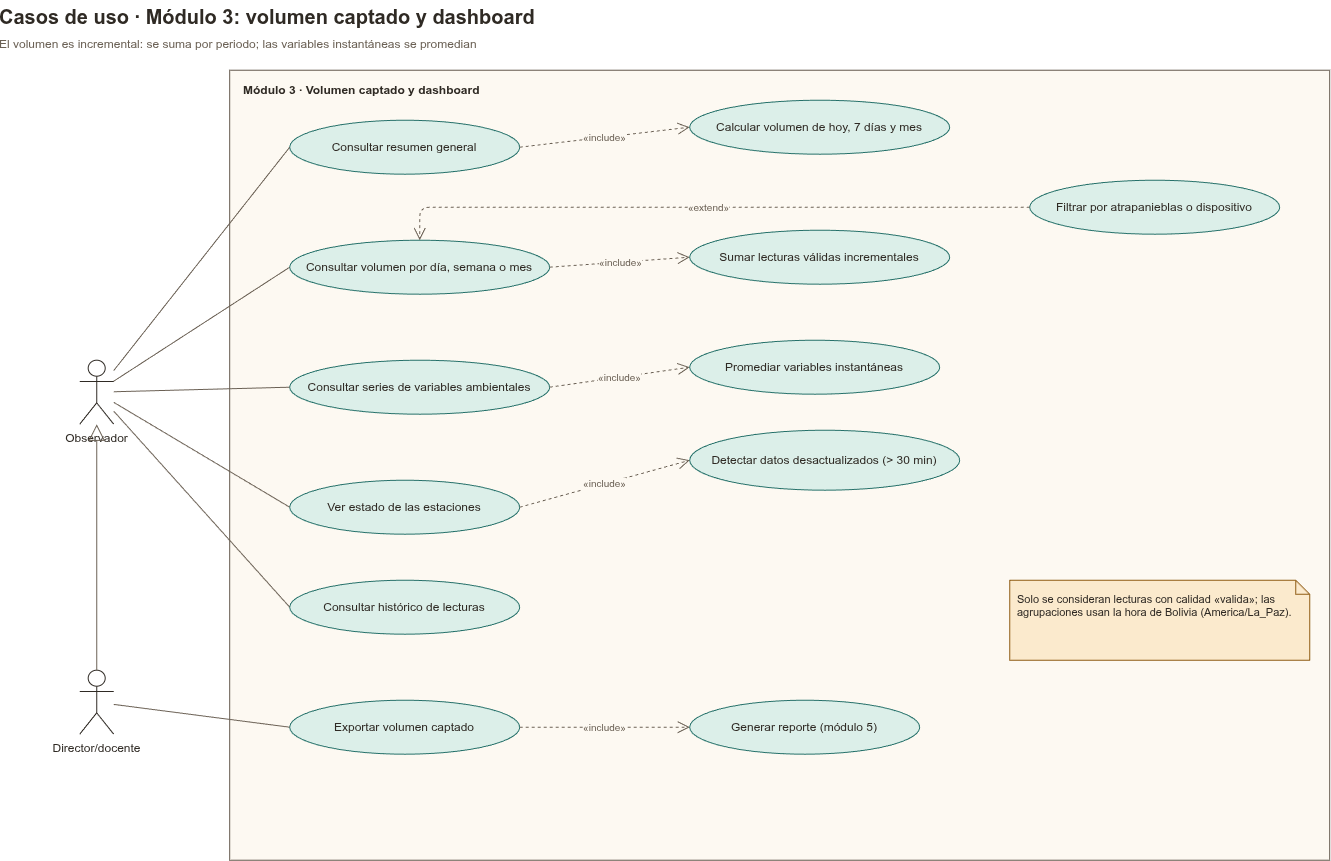

The diagram above was exported from draw.io. Its source (the exported page's mxGraphModel, read from the mxfile embedded in the PNG):
<mxGraphModel dx="1474" dy="905" grid="1" gridSize="10" guides="1" tooltips="1" connect="1" arrows="1" fold="1" page="1" pageScale="1" pageWidth="1400" pageHeight="900" background="#ffffff" math="0" shadow="0">
  <root>
    <mxCell id="0" />
    <mxCell id="1" parent="0" />
    <mxCell id="c2" parent="1" style="text;html=1;align=left;verticalAlign=top;spacing=0;fontFamily=Helvetica;fontSize=12;fontColor=#2f2a24;fontSize=20;" value="&lt;b&gt;Casos de uso · Módulo 3: volumen captado y dashboard&lt;/b&gt;&lt;br&gt;&lt;span style=&quot;font-size:12px;color:#6b6155&quot;&gt;El volumen es incremental: se suma por periodo; las variables instantáneas se promedian&lt;/span&gt;" vertex="1">
      <mxGeometry height="56" width="1300" x="30" y="20" as="geometry" />
    </mxCell>
    <mxCell id="c3" parent="1" style="rounded=0;whiteSpace=wrap;html=1;verticalAlign=top;align=left;spacingLeft=12;spacingTop=6;fillColor=#fdf9f2;strokeColor=#6b6155;fontFamily=Helvetica;fontSize=12;fontColor=#2f2a24;" value="&lt;b&gt;Módulo 3 · Volumen captado y dashboard&lt;/b&gt;" vertex="1">
      <mxGeometry height="790" width="1100" x="260" y="90" as="geometry" />
    </mxCell>
    <mxCell id="c4" parent="1" style="shape=umlActor;verticalLabelPosition=bottom;verticalAlign=top;html=1;outlineConnect=0;strokeColor=#2f2a24;fillColor=#ffffff;fontFamily=Helvetica;fontSize=12;fontColor=#2f2a24;" value="Observador" vertex="1">
      <mxGeometry height="64" width="34" x="110" y="380" as="geometry" />
    </mxCell>
    <mxCell id="c5" parent="1" style="shape=umlActor;verticalLabelPosition=bottom;verticalAlign=top;html=1;outlineConnect=0;strokeColor=#2f2a24;fillColor=#ffffff;fontFamily=Helvetica;fontSize=12;fontColor=#2f2a24;" value="Director/docente" vertex="1">
      <mxGeometry height="64" width="34" x="110" y="690" as="geometry" />
    </mxCell>
    <mxCell id="c6" parent="1" style="ellipse;whiteSpace=wrap;html=1;fillColor=#dcefe9;strokeColor=#26716a;fontFamily=Helvetica;fontSize=12;fontColor=#2f2a24;" value="Consultar resumen general" vertex="1">
      <mxGeometry height="54" width="230" x="320" y="140" as="geometry" />
    </mxCell>
    <mxCell id="c7" parent="1" style="ellipse;whiteSpace=wrap;html=1;fillColor=#dcefe9;strokeColor=#26716a;fontFamily=Helvetica;fontSize=12;fontColor=#2f2a24;" value="Consultar volumen por día, semana o mes" vertex="1">
      <mxGeometry height="54" width="260" x="320" y="260" as="geometry" />
    </mxCell>
    <mxCell id="c8" parent="1" style="ellipse;whiteSpace=wrap;html=1;fillColor=#dcefe9;strokeColor=#26716a;fontFamily=Helvetica;fontSize=12;fontColor=#2f2a24;" value="Consultar series de variables ambientales" vertex="1">
      <mxGeometry height="54" width="260" x="320" y="380" as="geometry" />
    </mxCell>
    <mxCell id="c9" parent="1" style="ellipse;whiteSpace=wrap;html=1;fillColor=#dcefe9;strokeColor=#26716a;fontFamily=Helvetica;fontSize=12;fontColor=#2f2a24;" value="Ver estado de las estaciones" vertex="1">
      <mxGeometry height="54" width="230" x="320" y="500" as="geometry" />
    </mxCell>
    <mxCell id="c10" parent="1" style="ellipse;whiteSpace=wrap;html=1;fillColor=#dcefe9;strokeColor=#26716a;fontFamily=Helvetica;fontSize=12;fontColor=#2f2a24;" value="Consultar histórico de lecturas" vertex="1">
      <mxGeometry height="54" width="230" x="320" y="600" as="geometry" />
    </mxCell>
    <mxCell id="c11" parent="1" style="ellipse;whiteSpace=wrap;html=1;fillColor=#dcefe9;strokeColor=#26716a;fontFamily=Helvetica;fontSize=12;fontColor=#2f2a24;" value="Exportar volumen captado" vertex="1">
      <mxGeometry height="54" width="230" x="320" y="720" as="geometry" />
    </mxCell>
    <mxCell id="c12" parent="1" style="ellipse;whiteSpace=wrap;html=1;fillColor=#dcefe9;strokeColor=#26716a;fontFamily=Helvetica;fontSize=12;fontColor=#2f2a24;" value="Calcular volumen de hoy, 7 días y mes" vertex="1">
      <mxGeometry height="54" width="260" x="720" y="120" as="geometry" />
    </mxCell>
    <mxCell id="c13" parent="1" style="ellipse;whiteSpace=wrap;html=1;fillColor=#dcefe9;strokeColor=#26716a;fontFamily=Helvetica;fontSize=12;fontColor=#2f2a24;" value="Detectar datos desactualizados (&gt; 30 min)" vertex="1">
      <mxGeometry height="60" width="270" x="720" y="450" as="geometry" />
    </mxCell>
    <mxCell id="c14" parent="1" style="ellipse;whiteSpace=wrap;html=1;fillColor=#dcefe9;strokeColor=#26716a;fontFamily=Helvetica;fontSize=12;fontColor=#2f2a24;" value="Sumar lecturas válidas incrementales" vertex="1">
      <mxGeometry height="54" width="260" x="720" y="250" as="geometry" />
    </mxCell>
    <mxCell id="c15" parent="1" style="ellipse;whiteSpace=wrap;html=1;fillColor=#dcefe9;strokeColor=#26716a;fontFamily=Helvetica;fontSize=12;fontColor=#2f2a24;" value="Promediar variables instantáneas" vertex="1">
      <mxGeometry height="54" width="250" x="720" y="360" as="geometry" />
    </mxCell>
    <mxCell id="c16" parent="1" style="ellipse;whiteSpace=wrap;html=1;fillColor=#dcefe9;strokeColor=#26716a;fontFamily=Helvetica;fontSize=12;fontColor=#2f2a24;" value="Filtrar por atrapanieblas o dispositivo" vertex="1">
      <mxGeometry height="54" width="250" x="1060" y="200" as="geometry" />
    </mxCell>
    <mxCell id="c17" parent="1" style="ellipse;whiteSpace=wrap;html=1;fillColor=#dcefe9;strokeColor=#26716a;fontFamily=Helvetica;fontSize=12;fontColor=#2f2a24;" value="Generar reporte (módulo 5)" vertex="1">
      <mxGeometry height="54" width="230" x="720" y="720" as="geometry" />
    </mxCell>
    <mxCell id="c18" edge="1" parent="1" source="c4" style="html=1;endArrow=none;strokeColor=#6b6155;entryX=0;entryY=0.5;" target="c6" value="">
      <mxGeometry relative="1" as="geometry" />
    </mxCell>
    <mxCell id="c19" edge="1" parent="1" source="c4" style="html=1;endArrow=none;strokeColor=#6b6155;entryX=0;entryY=0.5;" target="c7" value="">
      <mxGeometry relative="1" as="geometry" />
    </mxCell>
    <mxCell id="c20" edge="1" parent="1" source="c4" style="html=1;endArrow=none;strokeColor=#6b6155;entryX=0;entryY=0.5;" target="c8" value="">
      <mxGeometry relative="1" as="geometry" />
    </mxCell>
    <mxCell id="c21" edge="1" parent="1" source="c4" style="html=1;endArrow=none;strokeColor=#6b6155;entryX=0;entryY=0.5;" target="c9" value="">
      <mxGeometry relative="1" as="geometry" />
    </mxCell>
    <mxCell id="c22" edge="1" parent="1" source="c4" style="html=1;endArrow=none;strokeColor=#6b6155;entryX=0;entryY=0.5;" target="c10" value="">
      <mxGeometry relative="1" as="geometry" />
    </mxCell>
    <mxCell id="c23" edge="1" parent="1" source="c5" style="html=1;endArrow=none;strokeColor=#6b6155;entryX=0;entryY=0.5;" target="c11" value="">
      <mxGeometry relative="1" as="geometry" />
    </mxCell>
    <mxCell id="c24" edge="1" parent="1" source="c5" style="html=1;endArrow=block;endFill=0;endSize=14;strokeColor=#6b6155;exitX=0.5;exitY=0;entryX=0.5;entryY=1;" target="c4" value="">
      <mxGeometry relative="1" as="geometry" />
    </mxCell>
    <mxCell id="c25" edge="1" parent="1" source="c6" style="html=1;dashed=1;endArrow=open;endSize=10;strokeColor=#6b6155;fontFamily=Helvetica;fontSize=12;fontColor=#2f2a24;fontSize=10;fontColor=#6b6155;labelBackgroundColor=#fdf9f2;exitX=1;exitY=0.5;entryX=0;entryY=0.5;" target="c12" value="«include»">
      <mxGeometry relative="1" as="geometry" />
    </mxCell>
    <mxCell id="c26" edge="1" parent="1" source="c7" style="html=1;dashed=1;endArrow=open;endSize=10;strokeColor=#6b6155;fontFamily=Helvetica;fontSize=12;fontColor=#2f2a24;fontSize=10;fontColor=#6b6155;labelBackgroundColor=#fdf9f2;exitX=1;exitY=0.5;entryX=0;entryY=0.5;" target="c14" value="«include»">
      <mxGeometry relative="1" as="geometry" />
    </mxCell>
    <mxCell id="c27" edge="1" parent="1" source="c8" style="html=1;dashed=1;endArrow=open;endSize=10;strokeColor=#6b6155;fontFamily=Helvetica;fontSize=12;fontColor=#2f2a24;fontSize=10;fontColor=#6b6155;labelBackgroundColor=#fdf9f2;exitX=1;exitY=0.5;entryX=0;entryY=0.5;" target="c15" value="«include»">
      <mxGeometry relative="1" as="geometry" />
    </mxCell>
    <mxCell id="c28" edge="1" parent="1" source="c9" style="html=1;dashed=1;endArrow=open;endSize=10;strokeColor=#6b6155;fontFamily=Helvetica;fontSize=12;fontColor=#2f2a24;fontSize=10;fontColor=#6b6155;labelBackgroundColor=#fdf9f2;exitX=1;exitY=0.5;entryX=0;entryY=0.5;" target="c13" value="«include»">
      <mxGeometry relative="1" as="geometry" />
    </mxCell>
    <mxCell id="c29" edge="1" parent="1" source="c16" style="html=1;dashed=1;endArrow=open;endSize=10;strokeColor=#6b6155;fontFamily=Helvetica;fontSize=12;fontColor=#2f2a24;fontSize=10;fontColor=#6b6155;labelBackgroundColor=#fdf9f2;exitX=0;exitY=0.5;entryX=0.5;entryY=0;" target="c7" value="«extend»">
      <mxGeometry relative="1" as="geometry">
        <Array as="points">
          <mxPoint x="450" y="227" />
        </Array>
      </mxGeometry>
    </mxCell>
    <mxCell id="c30" edge="1" parent="1" source="c11" style="html=1;dashed=1;endArrow=open;endSize=10;strokeColor=#6b6155;fontFamily=Helvetica;fontSize=12;fontColor=#2f2a24;fontSize=10;fontColor=#6b6155;labelBackgroundColor=#fdf9f2;exitX=1;exitY=0.5;entryX=0;entryY=0.5;" target="c17" value="«include»">
      <mxGeometry relative="1" as="geometry" />
    </mxCell>
    <mxCell id="c31" parent="1" style="shape=note;whiteSpace=wrap;html=1;size=14;align=left;verticalAlign=top;spacing=8;fillColor=#fbeacd;strokeColor=#8f5b12;fontFamily=Helvetica;fontSize=12;fontColor=#2f2a24;fontSize=11;" value="Solo se consideran lecturas con calidad «valida»; las agrupaciones usan la hora de Bolivia (America/La_Paz)." vertex="1">
      <mxGeometry height="80" width="300" x="1040" y="600" as="geometry" />
    </mxCell>
  </root>
</mxGraphModel>